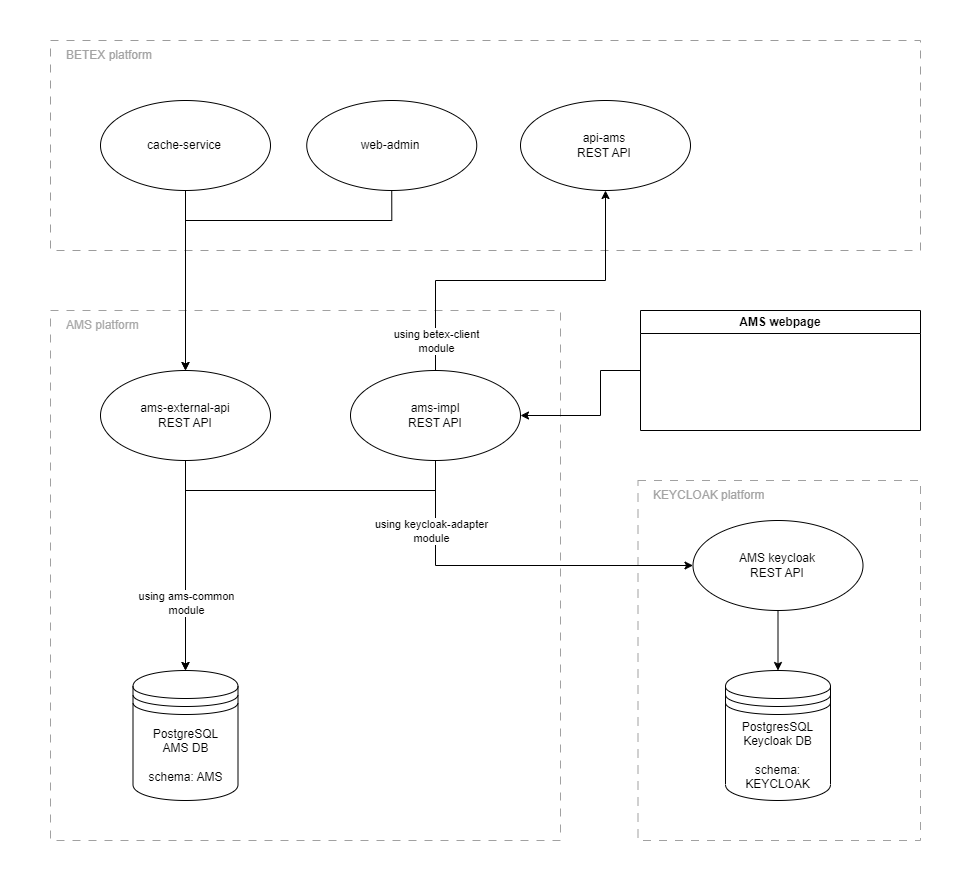

The diagram above was exported from draw.io. Its source (the exported page's mxGraphModel, read from the mxfile embedded in the PNG):
<mxGraphModel dx="2284" dy="1976" grid="1" gridSize="10" guides="1" tooltips="1" connect="1" arrows="1" fold="1" page="1" pageScale="1" pageWidth="850" pageHeight="1100" math="0" shadow="0">
  <root>
    <mxCell id="0" />
    <mxCell id="1" parent="0" />
    <mxCell id="W0ehclZOQPw9jy0vmtsH-3" value="" style="rounded=0;whiteSpace=wrap;html=1;strokeColor=none;" vertex="1" parent="1">
      <mxGeometry x="-40" y="-280" width="960" height="880" as="geometry" />
    </mxCell>
    <mxCell id="X89U_Rh8t36bhR72qbby-103" value="" style="rounded=0;whiteSpace=wrap;html=1;dashed=1;dashPattern=8 8;container=0;strokeColor=#9c9c9c;fillColor=none;" parent="1" vertex="1">
      <mxGeometry x="10" y="-240" width="870" height="210" as="geometry" />
    </mxCell>
    <mxCell id="X89U_Rh8t36bhR72qbby-109" value="" style="rounded=0;whiteSpace=wrap;html=1;dashed=1;dashPattern=8 8;container=0;strokeColor=#a1a1a1;fillColor=none;" parent="1" vertex="1">
      <mxGeometry x="597.5" y="200" width="282.5" height="360" as="geometry" />
    </mxCell>
    <mxCell id="X89U_Rh8t36bhR72qbby-72" value="" style="rounded=0;whiteSpace=wrap;html=1;dashed=1;dashPattern=8 8;container=0;strokeColor=#a1a1a1;fillColor=none;" parent="1" vertex="1">
      <mxGeometry x="10" y="30" width="510" height="530" as="geometry" />
    </mxCell>
    <mxCell id="X89U_Rh8t36bhR72qbby-104" value="&lt;font color=&quot;#a3a3a3&quot;&gt;BETEX platform&lt;/font&gt;" style="text;html=1;strokeColor=none;fillColor=none;align=left;verticalAlign=middle;whiteSpace=wrap;rounded=0;container=0;" parent="1" vertex="1">
      <mxGeometry x="24.473333333333372" y="-240" width="226.66666666666666" height="30" as="geometry" />
    </mxCell>
    <mxCell id="X89U_Rh8t36bhR72qbby-106" value="" style="ellipse;whiteSpace=wrap;html=1;container=0;fillColor=none;" parent="1" vertex="1">
      <mxGeometry x="480" y="-180" width="170" height="90" as="geometry" />
    </mxCell>
    <mxCell id="X89U_Rh8t36bhR72qbby-108" value="api-ams&lt;br&gt;REST API" style="text;html=1;strokeColor=none;fillColor=none;align=center;verticalAlign=middle;whiteSpace=wrap;rounded=0;container=0;" parent="1" vertex="1">
      <mxGeometry x="505" y="-150" width="117.5" height="30" as="geometry" />
    </mxCell>
    <mxCell id="X89U_Rh8t36bhR72qbby-73" value="&lt;font color=&quot;#a8a8a8&quot;&gt;AMS platform&lt;/font&gt;" style="text;html=1;strokeColor=none;fillColor=none;align=left;verticalAlign=middle;whiteSpace=wrap;rounded=0;container=0;" parent="1" vertex="1">
      <mxGeometry x="24.472222222222214" y="30" width="241.77777777777777" height="30" as="geometry" />
    </mxCell>
    <mxCell id="X89U_Rh8t36bhR72qbby-25" value="" style="shape=datastore;whiteSpace=wrap;html=1;container=0;fillColor=none;" parent="1" vertex="1">
      <mxGeometry x="92.5" y="390" width="105" height="130" as="geometry" />
    </mxCell>
    <mxCell id="X89U_Rh8t36bhR72qbby-26" value="PostgreSQL AMS DB&lt;br&gt;&lt;br&gt;schema: AMS" style="text;html=1;strokeColor=none;fillColor=none;align=center;verticalAlign=middle;whiteSpace=wrap;rounded=0;container=0;" parent="1" vertex="1">
      <mxGeometry x="103.75" y="450" width="82.5" height="50" as="geometry" />
    </mxCell>
    <mxCell id="X89U_Rh8t36bhR72qbby-159" style="edgeStyle=orthogonalEdgeStyle;rounded=0;orthogonalLoop=1;jettySize=auto;html=1;exitX=0.5;exitY=1;exitDx=0;exitDy=0;entryX=0.5;entryY=0;entryDx=0;entryDy=0;" parent="1" source="X89U_Rh8t36bhR72qbby-45" target="X89U_Rh8t36bhR72qbby-25" edge="1">
      <mxGeometry relative="1" as="geometry" />
    </mxCell>
    <mxCell id="X89U_Rh8t36bhR72qbby-45" value="" style="ellipse;whiteSpace=wrap;html=1;container=0;fillColor=none;" parent="1" vertex="1">
      <mxGeometry x="60" y="90" width="170" height="90" as="geometry" />
    </mxCell>
    <mxCell id="X89U_Rh8t36bhR72qbby-46" value="ams-external-api&lt;br&gt;REST API" style="text;html=1;strokeColor=none;fillColor=none;align=center;verticalAlign=middle;whiteSpace=wrap;rounded=0;container=0;" parent="1" vertex="1">
      <mxGeometry x="86.25" y="120" width="117.5" height="30" as="geometry" />
    </mxCell>
    <mxCell id="X89U_Rh8t36bhR72qbby-150" style="edgeStyle=orthogonalEdgeStyle;rounded=0;orthogonalLoop=1;jettySize=auto;html=1;exitX=0.5;exitY=0;exitDx=0;exitDy=0;entryX=0.5;entryY=1;entryDx=0;entryDy=0;" parent="1" source="X89U_Rh8t36bhR72qbby-65" target="X89U_Rh8t36bhR72qbby-106" edge="1">
      <mxGeometry relative="1" as="geometry">
        <Array as="points">
          <mxPoint x="395" />
          <mxPoint x="565" />
        </Array>
      </mxGeometry>
    </mxCell>
    <mxCell id="X89U_Rh8t36bhR72qbby-152" value="using betex-client &lt;br&gt;module" style="edgeLabel;html=1;align=center;verticalAlign=middle;resizable=0;points=[];" parent="X89U_Rh8t36bhR72qbby-150" vertex="1" connectable="0">
      <mxGeometry x="0.0127" y="1" relative="1" as="geometry">
        <mxPoint x="-87" y="61" as="offset" />
      </mxGeometry>
    </mxCell>
    <mxCell id="X89U_Rh8t36bhR72qbby-165" style="edgeStyle=orthogonalEdgeStyle;rounded=0;orthogonalLoop=1;jettySize=auto;html=1;exitX=0.5;exitY=1;exitDx=0;exitDy=0;entryX=0.5;entryY=0;entryDx=0;entryDy=0;" parent="1" source="X89U_Rh8t36bhR72qbby-65" target="X89U_Rh8t36bhR72qbby-25" edge="1">
      <mxGeometry relative="1" as="geometry">
        <Array as="points">
          <mxPoint x="395" y="210" />
          <mxPoint x="145" y="210" />
        </Array>
      </mxGeometry>
    </mxCell>
    <mxCell id="X89U_Rh8t36bhR72qbby-166" value="using ams-common&lt;br style=&quot;border-color: var(--border-color);&quot;&gt;module" style="edgeLabel;html=1;align=center;verticalAlign=middle;resizable=0;points=[];" parent="X89U_Rh8t36bhR72qbby-165" vertex="1" connectable="0">
      <mxGeometry x="0.7048" relative="1" as="geometry">
        <mxPoint as="offset" />
      </mxGeometry>
    </mxCell>
    <mxCell id="X89U_Rh8t36bhR72qbby-171" style="edgeStyle=orthogonalEdgeStyle;rounded=0;orthogonalLoop=1;jettySize=auto;html=1;exitX=0.5;exitY=1;exitDx=0;exitDy=0;entryX=0;entryY=0.5;entryDx=0;entryDy=0;" parent="1" source="X89U_Rh8t36bhR72qbby-65" target="X89U_Rh8t36bhR72qbby-113" edge="1">
      <mxGeometry relative="1" as="geometry">
        <Array as="points">
          <mxPoint x="395" y="285" />
        </Array>
      </mxGeometry>
    </mxCell>
    <mxCell id="X89U_Rh8t36bhR72qbby-172" value="using keycloak-adapter&lt;br&gt;module" style="edgeLabel;html=1;align=center;verticalAlign=middle;resizable=0;points=[];" parent="X89U_Rh8t36bhR72qbby-171" vertex="1" connectable="0">
      <mxGeometry x="0.0481" relative="1" as="geometry">
        <mxPoint x="-90" y="-35" as="offset" />
      </mxGeometry>
    </mxCell>
    <mxCell id="X89U_Rh8t36bhR72qbby-65" value="" style="ellipse;whiteSpace=wrap;html=1;container=0;fillColor=none;" parent="1" vertex="1">
      <mxGeometry x="310" y="90" width="170" height="90" as="geometry" />
    </mxCell>
    <mxCell id="X89U_Rh8t36bhR72qbby-66" value="ams-impl&lt;br&gt;REST API" style="text;html=1;strokeColor=none;fillColor=none;align=center;verticalAlign=middle;whiteSpace=wrap;rounded=0;container=0;" parent="1" vertex="1">
      <mxGeometry x="336.25" y="120" width="117.5" height="30" as="geometry" />
    </mxCell>
    <mxCell id="X89U_Rh8t36bhR72qbby-110" value="&lt;font color=&quot;#a3a3a3&quot;&gt;KEYCLOAK platform&lt;/font&gt;" style="text;html=1;strokeColor=none;fillColor=none;align=left;verticalAlign=middle;whiteSpace=wrap;rounded=0;container=0;" parent="1" vertex="1">
      <mxGeometry x="610.8333333333334" y="200" width="226.66666666666666" height="30" as="geometry" />
    </mxCell>
    <mxCell id="X89U_Rh8t36bhR72qbby-158" style="edgeStyle=orthogonalEdgeStyle;rounded=0;orthogonalLoop=1;jettySize=auto;html=1;exitX=0.5;exitY=1;exitDx=0;exitDy=0;entryX=0.5;entryY=0;entryDx=0;entryDy=0;" parent="1" source="X89U_Rh8t36bhR72qbby-113" target="X89U_Rh8t36bhR72qbby-122" edge="1">
      <mxGeometry relative="1" as="geometry" />
    </mxCell>
    <mxCell id="X89U_Rh8t36bhR72qbby-113" value="" style="ellipse;whiteSpace=wrap;html=1;container=0;fillColor=none;" parent="1" vertex="1">
      <mxGeometry x="652.5" y="240" width="170" height="90" as="geometry" />
    </mxCell>
    <mxCell id="X89U_Rh8t36bhR72qbby-115" value="AMS keycloak&lt;br&gt;REST API" style="text;html=1;strokeColor=none;fillColor=none;align=center;verticalAlign=middle;whiteSpace=wrap;rounded=0;container=0;" parent="1" vertex="1">
      <mxGeometry x="677.5" y="270" width="117.5" height="30" as="geometry" />
    </mxCell>
    <mxCell id="X89U_Rh8t36bhR72qbby-122" value="" style="shape=datastore;whiteSpace=wrap;html=1;container=0;fillColor=none;" parent="1" vertex="1">
      <mxGeometry x="685" y="390" width="105" height="130" as="geometry" />
    </mxCell>
    <mxCell id="X89U_Rh8t36bhR72qbby-123" value="PostgresSQL Keycloak DB&lt;br&gt;&lt;br&gt;schema: KEYCLOAK" style="text;html=1;strokeColor=none;fillColor=none;align=center;verticalAlign=middle;whiteSpace=wrap;rounded=0;container=0;" parent="1" vertex="1">
      <mxGeometry x="696.25" y="450" width="82.5" height="50" as="geometry" />
    </mxCell>
    <mxCell id="X89U_Rh8t36bhR72qbby-157" style="edgeStyle=orthogonalEdgeStyle;rounded=0;orthogonalLoop=1;jettySize=auto;html=1;exitX=0;exitY=0.5;exitDx=0;exitDy=0;entryX=1;entryY=0.5;entryDx=0;entryDy=0;" parent="1" source="X89U_Rh8t36bhR72qbby-127" target="X89U_Rh8t36bhR72qbby-65" edge="1">
      <mxGeometry relative="1" as="geometry">
        <Array as="points">
          <mxPoint x="560" y="90" />
          <mxPoint x="560" y="135" />
        </Array>
      </mxGeometry>
    </mxCell>
    <mxCell id="X89U_Rh8t36bhR72qbby-127" value="AMS webpage" style="swimlane;whiteSpace=wrap;html=1;fillColor=none;" parent="1" vertex="1">
      <mxGeometry x="600" y="30" width="280" height="120" as="geometry" />
    </mxCell>
    <mxCell id="X89U_Rh8t36bhR72qbby-161" style="edgeStyle=orthogonalEdgeStyle;rounded=0;orthogonalLoop=1;jettySize=auto;html=1;exitX=0.5;exitY=1;exitDx=0;exitDy=0;entryX=0.5;entryY=0;entryDx=0;entryDy=0;" parent="1" source="X89U_Rh8t36bhR72qbby-134" target="X89U_Rh8t36bhR72qbby-45" edge="1">
      <mxGeometry relative="1" as="geometry" />
    </mxCell>
    <mxCell id="X89U_Rh8t36bhR72qbby-134" value="" style="ellipse;whiteSpace=wrap;html=1;container=0;fillColor=none;" parent="1" vertex="1">
      <mxGeometry x="60" y="-180" width="170" height="90" as="geometry" />
    </mxCell>
    <mxCell id="X89U_Rh8t36bhR72qbby-135" value="cache-service" style="text;html=1;strokeColor=none;fillColor=none;align=center;verticalAlign=middle;whiteSpace=wrap;rounded=0;container=0;" parent="1" vertex="1">
      <mxGeometry x="85" y="-150" width="117.5" height="30" as="geometry" />
    </mxCell>
    <mxCell id="X89U_Rh8t36bhR72qbby-163" style="edgeStyle=orthogonalEdgeStyle;rounded=0;orthogonalLoop=1;jettySize=auto;html=1;exitX=0.5;exitY=1;exitDx=0;exitDy=0;entryX=0.5;entryY=0;entryDx=0;entryDy=0;" parent="1" source="X89U_Rh8t36bhR72qbby-136" target="X89U_Rh8t36bhR72qbby-45" edge="1">
      <mxGeometry relative="1" as="geometry">
        <Array as="points">
          <mxPoint x="351" y="-60" />
          <mxPoint x="145" y="-60" />
        </Array>
      </mxGeometry>
    </mxCell>
    <mxCell id="X89U_Rh8t36bhR72qbby-136" value="" style="ellipse;whiteSpace=wrap;html=1;container=0;fillColor=none;" parent="1" vertex="1">
      <mxGeometry x="266.25" y="-180" width="170" height="90" as="geometry" />
    </mxCell>
    <mxCell id="X89U_Rh8t36bhR72qbby-137" value="web-admin" style="text;html=1;strokeColor=none;fillColor=none;align=center;verticalAlign=middle;whiteSpace=wrap;rounded=0;container=0;" parent="1" vertex="1">
      <mxGeometry x="291.25" y="-150" width="117.5" height="30" as="geometry" />
    </mxCell>
  </root>
</mxGraphModel>